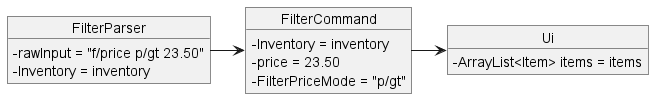

The diagram above was rendered by PlantUML. Its source (embedded in the PNG):
@startuml
skinparam classAttributeIconSize 0
object FilterParser{
    - rawInput = "f/price p/gt 23.50"
    - Inventory = inventory
}
object FilterCommand{
    - Inventory = inventory
    - price = 23.50
    - FilterPriceMode = "p/gt"
}
object Ui{
    - ArrayList<Item> items = items
}
FilterParser -> FilterCommand
FilterCommand -> Ui
@enduml